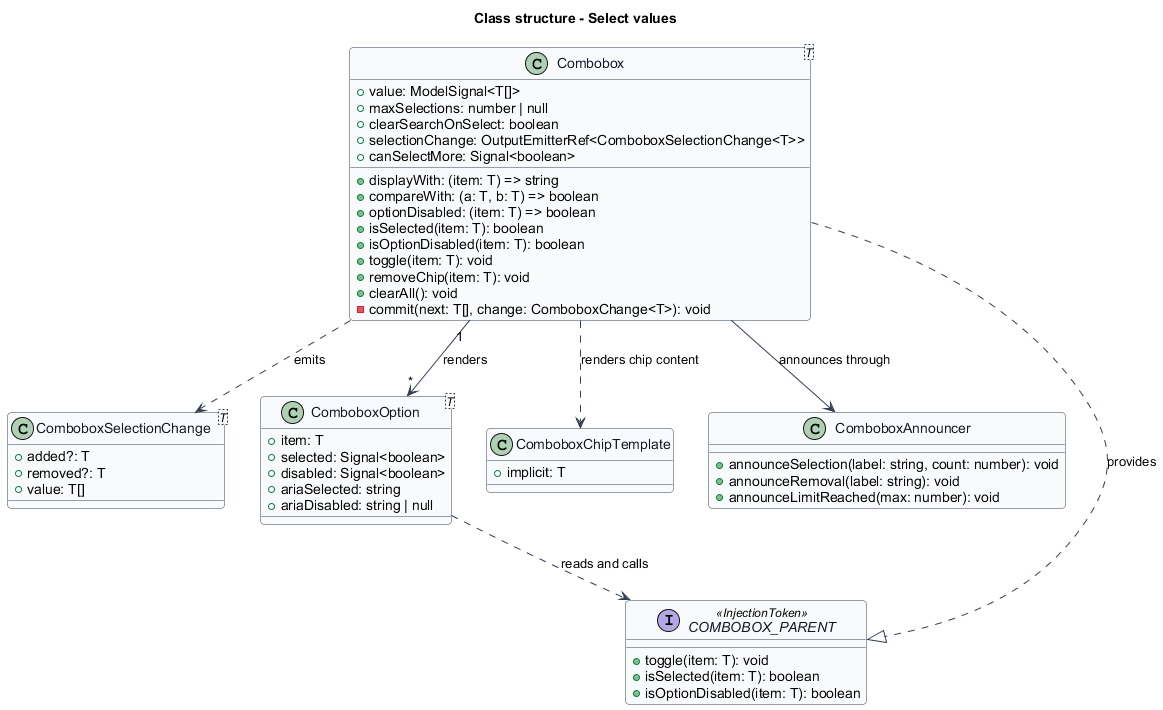

The diagram above was rendered by PlantUML. Its source (embedded in the PNG):
@startuml
title Class structure - Select values
skinparam backgroundColor #FFFFFF
skinparam shadowing false
skinparam roundcorner 8
skinparam defaultFontName Arial
skinparam ArrowColor #344054
skinparam class {
  BorderColor #344054
  FontColor #101828
  BackgroundColor #F9FAFB
}

class "Combobox<T>" as Combobox {
  +value: ModelSignal<T[]>
  +displayWith: (item: T) => string
  +compareWith: (a: T, b: T) => boolean
  +optionDisabled: (item: T) => boolean
  +maxSelections: number | null
  +clearSearchOnSelect: boolean
  +selectionChange: OutputEmitterRef<ComboboxSelectionChange<T>>
  +canSelectMore: Signal<boolean>
  +isSelected(item: T): boolean
  +isOptionDisabled(item: T): boolean
  +toggle(item: T): void
  +removeChip(item: T): void
  +clearAll(): void
  -commit(next: T[], change: ComboboxChange<T>): void
}

class "ComboboxSelectionChange<T>" as ComboboxSelectionChange {
  +added?: T
  +removed?: T
  +value: T[]
}

class "ComboboxOption<T>" as ComboboxOption {
  +item: T
  +selected: Signal<boolean>
  +disabled: Signal<boolean>
  +ariaSelected: string
  +ariaDisabled: string | null
}

class ComboboxChipTemplate {
  +implicit: T
}

class ComboboxAnnouncer {
  +announceSelection(label: string, count: number): void
  +announceRemoval(label: string): void
  +announceLimitReached(max: number): void
}

interface COMBOBOX_PARENT <<InjectionToken>> {
  +toggle(item: T): void
  +isSelected(item: T): boolean
  +isOptionDisabled(item: T): boolean
}

Combobox ..> ComboboxSelectionChange : emits
Combobox "1" --> "*" ComboboxOption : renders
Combobox ..> ComboboxChipTemplate : renders chip content
Combobox --> ComboboxAnnouncer : announces through
ComboboxOption ..> COMBOBOX_PARENT : reads and calls
Combobox ..|> COMBOBOX_PARENT : provides
@enduml